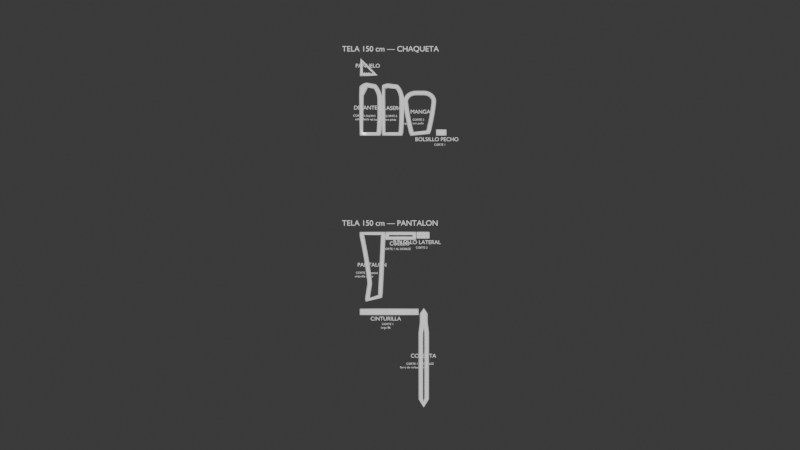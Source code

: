 # Source: patron_enm.blend  (saved by Blender 5.2.45; exported with 4.5.12 LTS)
import bpy
from mathutils import Matrix  # noqa: F401  (used for matrix-valued properties, if any)

bpy.ops.wm.read_factory_settings(use_empty=True)
scene = bpy.context.scene
scene.name = 'Scene'

# ---- collections
col_collection = bpy.data.collections.new('Collection'); scene.collection.children.link(col_collection)

# ---- materials (node trees are filled in below, after node groups)
mat_material = bpy.data.materials.new('Material')
mat_material.alpha_threshold = 0.0
mat_material.use_backface_culling_lightprobe_volume = False
mat_material.roughness = 0.5
mat_material.line_color = (0.0, 0.0, 0.0, 1.0)

# ---- material node trees
mat_material.use_nodes = True; mat_material.node_tree.nodes.clear()
_N = mat_material.node_tree.nodes; _L = mat_material.node_tree.links
n0 = _N.new('ShaderNodeOutputMaterial'); n0.name = 'Material Output'; n0.location = (200, 100)
n1 = _N.new('ShaderNodeBsdfPrincipled'); n1.name = 'Principled BSDF'; n1.location = (-200, 100)
n1.inputs[10].default_value = 0.005
_L.new(n1.outputs[0], n0.inputs[0])
n0.is_active_output = True

# ---- world
world_world = bpy.data.worlds.new('World'); scene.world = world_world
world_world.use_nodes = True; world_world.node_tree.nodes.clear()
_N = world_world.node_tree.nodes; _L = world_world.node_tree.links
n0 = _N.new('ShaderNodeOutputWorld'); n0.name = 'World Output'; n0.location = (200, 100)
n1 = _N.new('ShaderNodeBackground'); n1.name = 'Background'; n1.location = (-200, 100)
n1.inputs[0].default_value = (0.05088, 0.05088, 0.05088, 1.0)
_L.new(n1.outputs[0], n0.inputs[0])
n0.is_active_output = True
world_world.color = (0.05088, 0.05088, 0.05088)
world_world.sun_shadow_jitter_overblur = 0.0

# ---- cameras
cam_camplanta = bpy.data.cameras.new('CamPlanta')
cam_camplanta.clip_end = 3544.0
cam_camera = bpy.data.cameras.new('Camera')
cam_camera.clip_end = 100.0
cam_camera.ortho_scale = 7.314

# ---- lights
light_solplanta = bpy.data.lights.new('SolPlanta', 'SUN')
light_solplanta.energy = 3.0
light_light = bpy.data.lights.new('Light', 'POINT')
light_light.energy = 1000.0
light_light.shadow_soft_size = 0.1

# ---- meshes
me_cube = bpy.data.meshes.new('Cube')
me_cube.from_pydata([(1.0, 1.0, 1.0), (1.0, 1.0, -1.0), (1.0, -1.0, 1.0), (1.0, -1.0, -1.0), (-1.0, 1.0, 1.0), (-1.0, 1.0, -1.0), (-1.0, -1.0, 1.0), (-1.0, -1.0, -1.0)], [], [(0, 4, 6, 2), (3, 2, 6, 7), (7, 6, 4, 5), (5, 1, 3, 7), (1, 0, 2, 3), (5, 4, 0, 1)])
_uv = me_cube.uv_layers.new(name='UVMap')
_uv.uv.foreach_set('vector', [0.625, 0.5, 0.875, 0.5, 0.875, 0.75, 0.625, 0.75, 0.375, 0.75, 0.625, 0.75, 0.625, 1.0, 0.375, 1.0, 0.375, 0.0, 0.625, 0.0, 0.625, 0.25, 0.375, 0.25, 0.125, 0.5, 0.375, 0.5, 0.375, 0.75, 0.125, 0.75, 0.375, 0.5, 0.625, 0.5, 0.625, 0.75, 0.375, 0.75, 0.375, 0.25, 0.625, 0.25, 0.625, 0.5, 0.375, 0.5])
me_cube.materials.append(mat_material)
me_cube.use_mirror_vertex_groups = False
me_cube.update()

# ---- curves / text
cu_lwpoly_0 = bpy.data.curves.new('LWPOLY_0', 'CURVE')
cu_lwpoly_0.dimensions = '3D'
_sp = cu_lwpoly_0.splines.new('POLY'); _sp.points.add(66)
_sp.points.foreach_set('co', [0.0, 0.0, 0.0, 1.0, 27.0, 0.0, 0.0, 1.0, 27.19, 2.374, 0.0, 1.0, 27.37, 4.769, 0.0, 1.0, 27.54, 7.184, 0.0, 1.0, 27.69, 9.62, 0.0, 1.0, 27.83, 12.08, 0.0, 1.0, 27.96, 14.55, 0.0, 1.0, 28.08, 17.05, 0.0, 1.0, 28.18, 19.57, 0.0, 1.0, 28.26, 22.11, 0.0, 1.0, 28.34, 24.67, 0.0, 1.0, 28.4, 27.25, 0.0, 1.0, 28.45, 29.85, 0.0, 1.0, 28.48, 32.47, 0.0, 1.0, 28.5, 35.12, 0.0, 1.0, 28.51, 37.78, 0.0, 1.0, 28.51, 40.46, 0.0, 1.0, 28.49, 43.17, 0.0, 1.0, 28.46, 45.89, 0.0, 1.0, 28.41, 48.64, 0.0, 1.0, 28.36, 51.4, 0.0, 1.0, 28.28, 54.19, 0.0, 1.0, 28.04, 57.99, 0.0, 1.0, 27.85, 58.96, 0.0, 1.0, 27.65, 59.92, 0.0, 1.0, 27.42, 60.85, 0.0, 1.0, 27.18, 61.77, 0.0, 1.0, 26.92, 62.67, 0.0, 1.0, 26.63, 63.54, 0.0, 1.0, 26.33, 64.4, 0.0, 1.0, 26.01, 65.25, 0.0, 1.0, 25.66, 66.07, 0.0, 1.0, 25.3, 66.88, 0.0, 1.0, 24.92, 67.66, 0.0, 1.0, 24.51, 68.43, 0.0, 1.0, 24.09, 69.18, 0.0, 1.0, 23.65, 69.91, 0.0, 1.0, 23.19, 70.62, 0.0, 1.0, 22.71, 71.31, 0.0, 1.0, 22.2, 71.99, 0.0, 1.0, 21.68, 72.64, 0.0, 1.0, 21.14, 73.28, 0.0, 1.0, 20.58, 73.9, 0.0, 1.0, 8.0, 76.0, 0.0, 1.0, 7.55, 75.9, 0.0, 1.0, 7.107, 75.8, 0.0, 1.0, 6.674, 75.68, 0.0, 1.0, 6.248, 75.55, 0.0, 1.0, 5.831, 75.42, 0.0, 1.0, 5.421, 75.27, 0.0, 1.0, 5.021, 75.11, 0.0, 1.0, 4.628, 74.94, 0.0, 1.0, 4.244, 74.76, 0.0, 1.0, 3.868, 74.57, 0.0, 1.0, 3.5, 74.38, 0.0, 1.0, 3.14, 74.17, 0.0, 1.0, 2.789, 73.95, 0.0, 1.0, 2.446, 73.71, 0.0, 1.0, 2.112, 73.47, 0.0, 1.0, 1.785, 73.22, 0.0, 1.0, 1.467, 72.96, 0.0, 1.0, 1.157, 72.69, 0.0, 1.0, 0.8554, 72.41, 0.0, 1.0, 0.562, 72.12, 0.0, 1.0, 0.2769, 71.81, 0.0, 1.0, 0.0, 60.0, 0.0, 1.0])
_sp.use_cyclic_u = True
cu_lwpoly_0.bevel_depth = 3.788
cu_lwpoly_0.fill_mode = 'FULL'
txt_text_1 = bpy.data.curves.new('TEXT_1', 'FONT')
txt_text_1.dimensions = '2D'
txt_text_1.body = 'DELANTERO'
txt_text_1.size = 8.5
txt_text_2 = bpy.data.curves.new('TEXT_2', 'FONT')
txt_text_2.dimensions = '2D'
txt_text_2.body = 'CORTE 2 (izq/der)'
txt_text_2.size = 4.5
txt_text_3 = bpy.data.curves.new('TEXT_3', 'FONT')
txt_text_3.dimensions = '2D'
txt_text_3.body = 'solapa hacia x-'
txt_text_3.size = 4.5
cu_line_4 = bpy.data.curves.new('LINE_4', 'CURVE')
cu_line_4.dimensions = '3D'
_sp = cu_line_4.splines.new('POLY'); _sp.points.add(1)
_sp.points.foreach_set('co', [0.0, 60.0, 0.0, 1.0, 7.0, 74.0, 0.0, 1.0])
cu_line_4.bevel_depth = 3.788
cu_line_4.fill_mode = 'FULL'
cu_lwpoly_5 = bpy.data.curves.new('LWPOLY_5', 'CURVE')
cu_lwpoly_5.dimensions = '3D'
_sp = cu_lwpoly_5.splines.new('POLY'); _sp.points.add(65)
_sp.points.foreach_set('co', [34.51, 0.0, 0.0, 1.0, 61.01, 0.0, 0.0, 1.0, 61.2, 2.374, 0.0, 1.0, 61.37, 4.769, 0.0, 1.0, 61.53, 7.184, 0.0, 1.0, 61.67, 9.62, 0.0, 1.0, 61.81, 12.08, 0.0, 1.0, 61.93, 14.55, 0.0, 1.0, 62.03, 17.05, 0.0, 1.0, 62.13, 19.57, 0.0, 1.0, 62.21, 22.11, 0.0, 1.0, 62.28, 24.67, 0.0, 1.0, 62.34, 27.25, 0.0, 1.0, 62.38, 29.85, 0.0, 1.0, 62.41, 32.47, 0.0, 1.0, 62.43, 35.12, 0.0, 1.0, 62.43, 37.78, 0.0, 1.0, 62.43, 40.46, 0.0, 1.0, 62.41, 43.17, 0.0, 1.0, 62.37, 45.89, 0.0, 1.0, 62.33, 48.64, 0.0, 1.0, 62.27, 51.4, 0.0, 1.0, 62.2, 54.19, 0.0, 1.0, 61.94, 57.99, 0.0, 1.0, 61.75, 58.96, 0.0, 1.0, 61.54, 59.9, 0.0, 1.0, 61.31, 60.83, 0.0, 1.0, 61.06, 61.73, 0.0, 1.0, 60.8, 62.61, 0.0, 1.0, 60.51, 63.47, 0.0, 1.0, 60.21, 64.31, 0.0, 1.0, 59.89, 65.13, 0.0, 1.0, 59.55, 65.93, 0.0, 1.0, 59.19, 66.7, 0.0, 1.0, 58.81, 67.45, 0.0, 1.0, 58.41, 68.18, 0.0, 1.0, 58.0, 68.89, 0.0, 1.0, 57.57, 69.58, 0.0, 1.0, 57.11, 70.25, 0.0, 1.0, 56.64, 70.9, 0.0, 1.0, 56.15, 71.52, 0.0, 1.0, 55.65, 72.12, 0.0, 1.0, 55.12, 72.7, 0.0, 1.0, 54.58, 73.26, 0.0, 1.0, 41.51, 74.8, 0.0, 1.0, 41.15, 74.74, 0.0, 1.0, 40.79, 74.69, 0.0, 1.0, 40.44, 74.63, 0.0, 1.0, 40.09, 74.56, 0.0, 1.0, 39.75, 74.5, 0.0, 1.0, 39.4, 74.43, 0.0, 1.0, 39.07, 74.36, 0.0, 1.0, 38.74, 74.28, 0.0, 1.0, 38.41, 74.21, 0.0, 1.0, 38.08, 74.13, 0.0, 1.0, 37.76, 74.05, 0.0, 1.0, 37.45, 73.97, 0.0, 1.0, 37.13, 73.88, 0.0, 1.0, 36.83, 73.79, 0.0, 1.0, 36.52, 73.7, 0.0, 1.0, 36.22, 73.61, 0.0, 1.0, 35.93, 73.51, 0.0, 1.0, 35.64, 73.42, 0.0, 1.0, 35.35, 73.32, 0.0, 1.0, 35.07, 73.21, 0.0, 1.0, 34.79, 73.11, 0.0, 1.0])
_sp.use_cyclic_u = True
cu_lwpoly_5.bevel_depth = 3.788
cu_lwpoly_5.fill_mode = 'FULL'
txt_text_6 = bpy.data.curves.new('TEXT_6', 'FONT')
txt_text_6.dimensions = '2D'
txt_text_6.body = 'TRASERO'
txt_text_6.size = 8.5
txt_text_7 = bpy.data.curves.new('TEXT_7', 'FONT')
txt_text_7.dimensions = '2D'
txt_text_7.body = 'CORTE 2'
txt_text_7.size = 4.5
txt_text_8 = bpy.data.curves.new('TEXT_8', 'FONT')
txt_text_8.dimensions = '2D'
txt_text_8.body = 'el hombro lleva pinza'
txt_text_8.size = 4.5
cu_lwpoly_9 = bpy.data.curves.new('LWPOLY_9', 'CURVE')
cu_lwpoly_9.dimensions = '3D'
_sp = cu_lwpoly_9.splines.new('POLY'); _sp.points.add(106)
_sp.points.foreach_set('co', [68.43, 52.0, 0.0, 1.0, 68.72, 52.89, 0.0, 1.0, 69.05, 53.75, 0.0, 1.0, 69.4, 54.57, 0.0, 1.0, 69.79, 55.35, 0.0, 1.0, 70.21, 56.1, 0.0, 1.0, 70.67, 56.81, 0.0, 1.0, 71.15, 57.49, 0.0, 1.0, 71.67, 58.14, 0.0, 1.0, 72.23, 58.74, 0.0, 1.0, 72.82, 59.31, 0.0, 1.0, 73.43, 59.85, 0.0, 1.0, 74.09, 60.35, 0.0, 1.0, 74.77, 60.82, 0.0, 1.0, 75.49, 61.24, 0.0, 1.0, 76.24, 61.64, 0.0, 1.0, 77.03, 62.0, 0.0, 1.0, 77.85, 62.32, 0.0, 1.0, 78.7, 62.61, 0.0, 1.0, 79.58, 62.86, 0.0, 1.0, 80.5, 63.07, 0.0, 1.0, 81.45, 63.25, 0.0, 1.0, 83.16, 63.42, 0.0, 1.0, 83.89, 63.43, 0.0, 1.0, 84.62, 63.45, 0.0, 1.0, 85.34, 63.46, 0.0, 1.0, 86.07, 63.47, 0.0, 1.0, 86.8, 63.48, 0.0, 1.0, 87.53, 63.49, 0.0, 1.0, 88.25, 63.49, 0.0, 1.0, 88.98, 63.5, 0.0, 1.0, 89.71, 63.5, 0.0, 1.0, 90.43, 63.5, 0.0, 1.0, 91.16, 63.5, 0.0, 1.0, 91.89, 63.5, 0.0, 1.0, 92.62, 63.49, 0.0, 1.0, 93.34, 63.49, 0.0, 1.0, 94.07, 63.48, 0.0, 1.0, 94.8, 63.47, 0.0, 1.0, 95.53, 63.46, 0.0, 1.0, 96.25, 63.45, 0.0, 1.0, 96.98, 63.43, 0.0, 1.0, 97.71, 63.42, 0.0, 1.0, 99.42, 63.25, 0.0, 1.0, 100.4, 63.07, 0.0, 1.0, 101.3, 62.86, 0.0, 1.0, 102.2, 62.61, 0.0, 1.0, 103.0, 62.32, 0.0, 1.0, 103.8, 62.0, 0.0, 1.0, 104.6, 61.64, 0.0, 1.0, 105.4, 61.24, 0.0, 1.0, 106.1, 60.82, 0.0, 1.0, 106.8, 60.35, 0.0, 1.0, 107.4, 59.85, 0.0, 1.0, 108.1, 59.31, 0.0, 1.0, 108.6, 58.74, 0.0, 1.0, 109.2, 58.14, 0.0, 1.0, 109.7, 57.49, 0.0, 1.0, 110.2, 56.81, 0.0, 1.0, 110.7, 56.1, 0.0, 1.0, 111.1, 55.35, 0.0, 1.0, 111.5, 54.57, 0.0, 1.0, 111.8, 53.75, 0.0, 1.0, 112.1, 52.89, 0.0, 1.0, 112.2, 49.98, 0.0, 1.0, 112.0, 47.93, 0.0, 1.0, 111.8, 45.85, 0.0, 1.0, 111.5, 43.74, 0.0, 1.0, 111.2, 41.59, 0.0, 1.0, 110.9, 39.4, 0.0, 1.0, 110.6, 37.19, 0.0, 1.0, 110.3, 34.94, 0.0, 1.0, 109.9, 32.66, 0.0, 1.0, 109.5, 30.35, 0.0, 1.0, 109.1, 28.0, 0.0, 1.0, 108.6, 25.62, 0.0, 1.0, 108.2, 23.21, 0.0, 1.0, 107.7, 20.76, 0.0, 1.0, 107.2, 18.28, 0.0, 1.0, 106.6, 15.77, 0.0, 1.0, 106.1, 13.22, 0.0, 1.0, 105.5, 10.64, 0.0, 1.0, 104.9, 8.033, 0.0, 1.0, 104.3, 5.388, 0.0, 1.0, 103.6, 2.711, 0.0, 1.0, 77.93, 0.0, 0.0, 1.0, 77.26, 2.711, 0.0, 1.0, 76.62, 5.388, 0.0, 1.0, 75.99, 8.033, 0.0, 1.0, 75.39, 10.64, 0.0, 1.0, 74.81, 13.22, 0.0, 1.0, 74.25, 15.77, 0.0, 1.0, 73.72, 18.28, 0.0, 1.0, 73.21, 20.76, 0.0, 1.0, 72.72, 23.21, 0.0, 1.0, 72.25, 25.62, 0.0, 1.0, 71.81, 28.0, 0.0, 1.0, 71.39, 30.35, 0.0, 1.0, 70.99, 32.66, 0.0, 1.0, 70.62, 34.94, 0.0, 1.0, 70.26, 37.19, 0.0, 1.0, 69.93, 39.4, 0.0, 1.0, 69.63, 41.59, 0.0, 1.0, 69.34, 43.74, 0.0, 1.0, 69.08, 45.85, 0.0, 1.0, 68.84, 47.93, 0.0, 1.0, 68.63, 49.98, 0.0, 1.0])
_sp.use_cyclic_u = True
cu_lwpoly_9.bevel_depth = 3.788
cu_lwpoly_9.fill_mode = 'FULL'
txt_text_10 = bpy.data.curves.new('TEXT_10', 'FONT')
txt_text_10.dimensions = '2D'
txt_text_10.body = 'MANGA'
txt_text_10.size = 8.5
txt_text_11 = bpy.data.curves.new('TEXT_11', 'FONT')
txt_text_11.dimensions = '2D'
txt_text_11.body = 'CORTE 2'
txt_text_11.size = 4.5
txt_text_12 = bpy.data.curves.new('TEXT_12', 'FONT')
txt_text_12.dimensions = '2D'
txt_text_12.body = 'largo 64 con puño'
txt_text_12.size = 4.5
cu_lwpoly_13 = bpy.data.curves.new('LWPOLY_13', 'CURVE')
cu_lwpoly_13.dimensions = '3D'
_sp = cu_lwpoly_13.splines.new('POLY'); _sp.points.add(3)
_sp.points.foreach_set('co', [118.2, 0.0, 0.0, 1.0, 129.2, 0.0, 0.0, 1.0, 129.2, 4.5, 0.0, 1.0, 118.2, 4.5, 0.0, 1.0])
_sp.use_cyclic_u = True
cu_lwpoly_13.bevel_depth = 3.788
cu_lwpoly_13.fill_mode = 'FULL'
txt_text_14 = bpy.data.curves.new('TEXT_14', 'FONT')
txt_text_14.dimensions = '2D'
txt_text_14.body = 'BOLSILLO PECHO'
txt_text_14.size = 8.5
txt_text_15 = bpy.data.curves.new('TEXT_15', 'FONT')
txt_text_15.dimensions = '2D'
txt_text_15.body = 'CORTE 1'
txt_text_15.size = 4.5
cu_lwpoly_16 = bpy.data.curves.new('LWPOLY_16', 'CURVE')
cu_lwpoly_16.dimensions = '3D'
_sp = cu_lwpoly_16.splines.new('POLY'); _sp.points.add(2)
_sp.points.foreach_set('co', [0.0, 92.0, 0.0, 1.0, 22.0, 92.0, 0.0, 1.0, 0.0, 114.0, 0.0, 1.0])
_sp.use_cyclic_u = True
cu_lwpoly_16.bevel_depth = 3.788
cu_lwpoly_16.fill_mode = 'FULL'
txt_text_17 = bpy.data.curves.new('TEXT_17', 'FONT')
txt_text_17.dimensions = '2D'
txt_text_17.body = 'PANUELO'
txt_text_17.size = 8.5
txt_text_18 = bpy.data.curves.new('TEXT_18', 'FONT')
txt_text_18.dimensions = '2D'
txt_text_18.body = 'CORTE 1'
txt_text_18.size = 4.5
cu_lwpoly_19 = bpy.data.curves.new('LWPOLY_19', 'CURVE')
cu_lwpoly_19.dimensions = '3D'
_sp = cu_lwpoly_19.splines.new('POLY'); _sp.points.add(65)
_sp.points.foreach_set('co', [0.0, -154.0, 0.0, 1.0, 34.0, -154.0, 0.0, 1.0, 33.82, -157.9, 0.0, 1.0, 33.63, -161.8, 0.0, 1.0, 33.44, -165.8, 0.0, 1.0, 33.24, -169.9, 0.0, 1.0, 33.04, -174.1, 0.0, 1.0, 32.83, -178.3, 0.0, 1.0, 32.63, -182.7, 0.0, 1.0, 32.41, -187.1, 0.0, 1.0, 32.2, -191.5, 0.0, 1.0, 31.98, -196.1, 0.0, 1.0, 31.75, -200.8, 0.0, 1.0, 31.52, -205.5, 0.0, 1.0, 31.29, -210.3, 0.0, 1.0, 31.05, -215.1, 0.0, 1.0, 30.81, -220.1, 0.0, 1.0, 30.56, -225.1, 0.0, 1.0, 30.31, -230.3, 0.0, 1.0, 30.06, -235.4, 0.0, 1.0, 29.8, -240.7, 0.0, 1.0, 29.54, -246.1, 0.0, 1.0, 29.27, -251.5, 0.0, 1.0, 9.0, -257.0, 0.0, 1.0, 9.182, -255.8, 0.0, 1.0, 9.364, -254.6, 0.0, 1.0, 9.545, -253.5, 0.0, 1.0, 9.727, -252.3, 0.0, 1.0, 9.909, -251.1, 0.0, 1.0, 10.09, -249.9, 0.0, 1.0, 10.27, -248.7, 0.0, 1.0, 10.45, -247.5, 0.0, 1.0, 10.64, -246.4, 0.0, 1.0, 10.82, -245.2, 0.0, 1.0, 11.0, -244.0, 0.0, 1.0, 11.18, -242.8, 0.0, 1.0, 11.36, -241.6, 0.0, 1.0, 11.55, -240.5, 0.0, 1.0, 11.73, -239.3, 0.0, 1.0, 11.91, -238.1, 0.0, 1.0, 12.09, -236.9, 0.0, 1.0, 12.27, -235.7, 0.0, 1.0, 12.45, -234.5, 0.0, 1.0, 12.64, -233.4, 0.0, 1.0, 12.82, -232.2, 0.0, 1.0, 12.63, -227.8, 0.0, 1.0, 12.23, -224.6, 0.0, 1.0, 11.82, -221.3, 0.0, 1.0, 11.38, -218.0, 0.0, 1.0, 10.92, -214.7, 0.0, 1.0, 10.45, -211.4, 0.0, 1.0, 9.948, -208.0, 0.0, 1.0, 9.43, -204.6, 0.0, 1.0, 8.89, -201.2, 0.0, 1.0, 8.331, -197.7, 0.0, 1.0, 7.75, -194.2, 0.0, 1.0, 7.149, -190.7, 0.0, 1.0, 6.527, -187.2, 0.0, 1.0, 5.884, -183.6, 0.0, 1.0, 5.221, -180.0, 0.0, 1.0, 4.537, -176.4, 0.0, 1.0, 3.833, -172.7, 0.0, 1.0, 3.107, -169.0, 0.0, 1.0, 2.362, -165.3, 0.0, 1.0, 1.595, -161.6, 0.0, 1.0, 0.8079, -157.8, 0.0, 1.0])
_sp.use_cyclic_u = True
cu_lwpoly_19.bevel_depth = 3.788
cu_lwpoly_19.fill_mode = 'FULL'
txt_text_20 = bpy.data.curves.new('TEXT_20', 'FONT')
txt_text_20.dimensions = '2D'
txt_text_20.body = 'PANTALON'
txt_text_20.size = 8.5
txt_text_21 = bpy.data.curves.new('TEXT_21', 'FONT')
txt_text_21.dimensions = '2D'
txt_text_21.body = 'CORTE 2 (espejo)'
txt_text_21.size = 4.5
txt_text_22 = bpy.data.curves.new('TEXT_22', 'FONT')
txt_text_22.dimensions = '2D'
txt_text_22.body = 'cinturilla aparte'
txt_text_22.size = 4.5
cu_lwpoly_23 = bpy.data.curves.new('LWPOLY_23', 'CURVE')
cu_lwpoly_23.dimensions = '3D'
_sp = cu_lwpoly_23.splines.new('POLY'); _sp.points.add(3)
_sp.points.foreach_set('co', [40.0, -161.5, 0.0, 1.0, 82.0, -161.5, 0.0, 1.0, 82.0, -154.0, 0.0, 1.0, 40.0, -154.0, 0.0, 1.0])
_sp.use_cyclic_u = True
cu_lwpoly_23.bevel_depth = 3.788
cu_lwpoly_23.fill_mode = 'FULL'
txt_text_24 = bpy.data.curves.new('TEXT_24', 'FONT')
txt_text_24.dimensions = '2D'
txt_text_24.body = 'CUELLO'
txt_text_24.size = 8.5
txt_text_25 = bpy.data.curves.new('TEXT_25', 'FONT')
txt_text_25.dimensions = '2D'
txt_text_25.body = 'CORTE 1 AL DOBLEZ'
txt_text_25.size = 4.5
cu_lwpoly_26 = bpy.data.curves.new('LWPOLY_26', 'CURVE')
cu_lwpoly_26.dimensions = '3D'
_sp = cu_lwpoly_26.splines.new('POLY'); _sp.points.add(3)
_sp.points.foreach_set('co', [88.0, -159.5, 0.0, 1.0, 103.0, -159.5, 0.0, 1.0, 103.0, -154.0, 0.0, 1.0, 88.0, -154.0, 0.0, 1.0])
_sp.use_cyclic_u = True
cu_lwpoly_26.bevel_depth = 3.788
cu_lwpoly_26.fill_mode = 'FULL'
txt_text_27 = bpy.data.curves.new('TEXT_27', 'FONT')
txt_text_27.dimensions = '2D'
txt_text_27.body = 'BOLSILLO LATERAL'
txt_text_27.size = 8.5
txt_text_28 = bpy.data.curves.new('TEXT_28', 'FONT')
txt_text_28.dimensions = '2D'
txt_text_28.body = 'CORTE 2'
txt_text_28.size = 4.5
cu_lwpoly_29 = bpy.data.curves.new('LWPOLY_29', 'CURVE')
cu_lwpoly_29.dimensions = '3D'
_sp = cu_lwpoly_29.splines.new('POLY'); _sp.points.add(3)
_sp.points.foreach_set('co', [0.0, -278.0, 0.0, 1.0, 86.0, -278.0, 0.0, 1.0, 86.0, -273.0, 0.0, 1.0, 0.0, -273.0, 0.0, 1.0])
_sp.use_cyclic_u = True
cu_lwpoly_29.bevel_depth = 3.788
cu_lwpoly_29.fill_mode = 'FULL'
txt_text_30 = bpy.data.curves.new('TEXT_30', 'FONT')
txt_text_30.dimensions = '2D'
txt_text_30.body = 'CINTURILLA'
txt_text_30.size = 8.5
txt_text_31 = bpy.data.curves.new('TEXT_31', 'FONT')
txt_text_31.dimensions = '2D'
txt_text_31.body = 'CORTE 1'
txt_text_31.size = 4.5
txt_text_32 = bpy.data.curves.new('TEXT_32', 'FONT')
txt_text_32.dimensions = '2D'
txt_text_32.body = 'largo 86'
txt_text_32.size = 4.5
cu_lwpoly_33 = bpy.data.curves.new('LWPOLY_33', 'CURVE')
cu_lwpoly_33.dimensions = '3D'
_sp = cu_lwpoly_33.splines.new('POLY'); _sp.points.add(9)
_sp.points.foreach_set('co', [96.6, -420.0, 0.0, 1.0, 101.2, -410.0, 0.0, 1.0, 101.2, -308.0, 0.0, 1.0, 99.2, -292.0, 0.0, 1.0, 99.2, -279.0, 0.0, 1.0, 96.6, -273.0, 0.0, 1.0, 94.0, -279.0, 0.0, 1.0, 94.0, -292.0, 0.0, 1.0, 92.0, -308.0, 0.0, 1.0, 92.0, -410.0, 0.0, 1.0])
_sp.use_cyclic_u = True
cu_lwpoly_33.bevel_depth = 3.788
cu_lwpoly_33.fill_mode = 'FULL'
txt_text_34 = bpy.data.curves.new('TEXT_34', 'FONT')
txt_text_34.dimensions = '2D'
txt_text_34.body = 'CORBATA'
txt_text_34.size = 8.5
txt_text_35 = bpy.data.curves.new('TEXT_35', 'FONT')
txt_text_35.dimensions = '2D'
txt_text_35.body = 'CORTE 1 AL DOBLEZ'
txt_text_35.size = 4.5
txt_text_36 = bpy.data.curves.new('TEXT_36', 'FONT')
txt_text_36.dimensions = '2D'
txt_text_36.body = 'forro de corbata aparte'
txt_text_36.size = 4.5
txt_text_37 = bpy.data.curves.new('TEXT_37', 'FONT')
txt_text_37.dimensions = '2D'
txt_text_37.body = 'TELA 150 cm — CHAQUETA'
txt_text_37.size = 12.0
txt_text_38 = bpy.data.curves.new('TEXT_38', 'FONT')
txt_text_38.dimensions = '2D'
txt_text_38.body = 'TELA 150 cm — PANTALON'
txt_text_38.size = 12.0

# ---- objects
ob_camplanta = bpy.data.objects.new('CamPlanta', cam_camplanta)
ob_solplanta = bpy.data.objects.new('SolPlanta', light_solplanta)
ob_cube = bpy.data.objects.new('Cube', me_cube)
ob_light = bpy.data.objects.new('Light', light_light)
ob_camera = bpy.data.objects.new('Camera', cam_camera)
ob_lwpoly_0 = bpy.data.objects.new('LWPOLY_0', cu_lwpoly_0)
ob_text_1 = bpy.data.objects.new('TEXT_1', txt_text_1)
ob_text_2 = bpy.data.objects.new('TEXT_2', txt_text_2)
ob_text_3 = bpy.data.objects.new('TEXT_3', txt_text_3)
ob_line_4 = bpy.data.objects.new('LINE_4', cu_line_4)
ob_lwpoly_5 = bpy.data.objects.new('LWPOLY_5', cu_lwpoly_5)
ob_text_6 = bpy.data.objects.new('TEXT_6', txt_text_6)
ob_text_7 = bpy.data.objects.new('TEXT_7', txt_text_7)
ob_text_8 = bpy.data.objects.new('TEXT_8', txt_text_8)
ob_lwpoly_9 = bpy.data.objects.new('LWPOLY_9', cu_lwpoly_9)
ob_text_10 = bpy.data.objects.new('TEXT_10', txt_text_10)
ob_text_11 = bpy.data.objects.new('TEXT_11', txt_text_11)
ob_text_12 = bpy.data.objects.new('TEXT_12', txt_text_12)
ob_lwpoly_13 = bpy.data.objects.new('LWPOLY_13', cu_lwpoly_13)
ob_text_14 = bpy.data.objects.new('TEXT_14', txt_text_14)
ob_text_15 = bpy.data.objects.new('TEXT_15', txt_text_15)
ob_lwpoly_16 = bpy.data.objects.new('LWPOLY_16', cu_lwpoly_16)
ob_text_17 = bpy.data.objects.new('TEXT_17', txt_text_17)
ob_text_18 = bpy.data.objects.new('TEXT_18', txt_text_18)
ob_lwpoly_19 = bpy.data.objects.new('LWPOLY_19', cu_lwpoly_19)
ob_text_20 = bpy.data.objects.new('TEXT_20', txt_text_20)
ob_text_21 = bpy.data.objects.new('TEXT_21', txt_text_21)
ob_text_22 = bpy.data.objects.new('TEXT_22', txt_text_22)
ob_lwpoly_23 = bpy.data.objects.new('LWPOLY_23', cu_lwpoly_23)
ob_text_24 = bpy.data.objects.new('TEXT_24', txt_text_24)
ob_text_25 = bpy.data.objects.new('TEXT_25', txt_text_25)
ob_lwpoly_26 = bpy.data.objects.new('LWPOLY_26', cu_lwpoly_26)
ob_text_27 = bpy.data.objects.new('TEXT_27', txt_text_27)
ob_text_28 = bpy.data.objects.new('TEXT_28', txt_text_28)
ob_lwpoly_29 = bpy.data.objects.new('LWPOLY_29', cu_lwpoly_29)
ob_text_30 = bpy.data.objects.new('TEXT_30', txt_text_30)
ob_text_31 = bpy.data.objects.new('TEXT_31', txt_text_31)
ob_text_32 = bpy.data.objects.new('TEXT_32', txt_text_32)
ob_lwpoly_33 = bpy.data.objects.new('LWPOLY_33', cu_lwpoly_33)
ob_text_34 = bpy.data.objects.new('TEXT_34', txt_text_34)
ob_text_35 = bpy.data.objects.new('TEXT_35', txt_text_35)
ob_text_36 = bpy.data.objects.new('TEXT_36', txt_text_36)
ob_text_37 = bpy.data.objects.new('TEXT_37', txt_text_37)
ob_text_38 = bpy.data.objects.new('TEXT_38', txt_text_38)

# ---- transforms, parenting, visibility, modifiers, constraints
ob_camplanta.location = (59.78, -141.0, 1722.0)
ob_solplanta.location = (0.0, 0.0, 0.0)
ob_cube.location = (0.0, 0.0, 0.0)
ob_cube.lock_rotations_4d = False
ob_cube.empty_display_type = 'ARROWS'
ob_cube.lineart.crease_threshold = 0.0
ob_light.location = (4.076, 1.005, 5.904)
ob_light.rotation_euler = (0.6503, 0.05522, 1.866)
ob_light.lock_rotations_4d = False
ob_light.empty_display_type = 'ARROWS'
ob_light.color = (0.0, 0.0, 0.0, 0.0)
ob_light.lineart.crease_threshold = 0.0
ob_camera.location = (7.359, -6.926, 4.958)
ob_camera.rotation_euler = (1.109, 0.0, 0.8149)
ob_camera.lock_rotations_4d = False
ob_camera.empty_display_type = 'ARROWS'
ob_camera.color = (0.0, 0.0, 0.0, 0.0)
ob_camera.display_type = 'WIRE'
ob_camera.lineart.crease_threshold = 0.0
ob_lwpoly_0.location = (0.0, 0.0, 0.0)
ob_text_1.location = (-11.84, 38.0, 0.0)
ob_text_2.location = (-12.94, 27.0, 0.0)
ob_text_3.location = (-9.744, 21.5, 0.0)
ob_line_4.location = (0.0, 0.0, 0.0)
ob_lwpoly_5.location = (0.0, 0.0, 0.0)
ob_text_6.location = (28.17, 37.4, 0.0)
ob_text_7.location = (37.27, 26.4, 0.0)
ob_text_8.location = (14.87, 20.9, 0.0)
ob_lwpoly_9.location = (0.0, 0.0, 0.0)
ob_text_10.location = (75.84, 31.75, 0.0)
ob_text_11.location = (79.14, 20.75, 0.0)
ob_text_12.location = (63.14, 15.25, 0.0)
ob_lwpoly_13.location = (0.0, 0.0, 0.0)
ob_text_14.location = (83.14, -11.0, 0.0)
ob_text_15.location = (112.5, -18.0, 0.0)
ob_lwpoly_16.location = (0.0, 0.0, 0.0)
ob_text_17.location = (-9.3, 103.0, 0.0)
ob_text_18.location = (-0.2, 92.0, 0.0)
ob_lwpoly_19.location = (0.0, 0.0, 0.0)
ob_text_20.location = (-6.2, -205.5, 0.0)
ob_text_21.location = (-8.6, -216.5, 0.0)
ob_text_22.location = (-10.2, -222.0, 0.0)
ob_lwpoly_23.location = (0.0, 0.0, 0.0)
ob_text_24.location = (43.6, -172.5, 0.0)
ob_text_25.location = (33.8, -179.5, 0.0)
ob_lwpoly_26.location = (0.0, 0.0, 0.0)
ob_text_27.location = (49.1, -170.5, 0.0)
ob_text_28.location = (84.3, -177.5, 0.0)
ob_lwpoly_29.location = (0.0, 0.0, 0.0)
ob_text_30.location = (14.0, -289.0, 0.0)
ob_text_31.location = (31.8, -296.0, 0.0)
ob_text_32.location = (30.2, -301.5, 0.0)
ob_lwpoly_33.location = (0.0, 0.0, 0.0)
ob_text_34.location = (76.3, -346.5, 0.0)
ob_text_35.location = (69.4, -357.5, 0.0)
ob_text_36.location = (59.8, -363.0, 0.0)
ob_text_37.location = (-30.0, 128.0, 0.0)
ob_text_38.location = (-30.0, -142.0, 0.0)

# ---- collection membership
scene.collection.objects.link(ob_camplanta)
scene.collection.objects.link(ob_solplanta)
col_collection.objects.link(ob_cube)
col_collection.objects.link(ob_light)
col_collection.objects.link(ob_camera)
col_collection.objects.link(ob_lwpoly_0)
col_collection.objects.link(ob_text_1)
col_collection.objects.link(ob_text_2)
col_collection.objects.link(ob_text_3)
col_collection.objects.link(ob_line_4)
col_collection.objects.link(ob_lwpoly_5)
col_collection.objects.link(ob_text_6)
col_collection.objects.link(ob_text_7)
col_collection.objects.link(ob_text_8)
col_collection.objects.link(ob_lwpoly_9)
col_collection.objects.link(ob_text_10)
col_collection.objects.link(ob_text_11)
col_collection.objects.link(ob_text_12)
col_collection.objects.link(ob_lwpoly_13)
col_collection.objects.link(ob_text_14)
col_collection.objects.link(ob_text_15)
col_collection.objects.link(ob_lwpoly_16)
col_collection.objects.link(ob_text_17)
col_collection.objects.link(ob_text_18)
col_collection.objects.link(ob_lwpoly_19)
col_collection.objects.link(ob_text_20)
col_collection.objects.link(ob_text_21)
col_collection.objects.link(ob_text_22)
col_collection.objects.link(ob_lwpoly_23)
col_collection.objects.link(ob_text_24)
col_collection.objects.link(ob_text_25)
col_collection.objects.link(ob_lwpoly_26)
col_collection.objects.link(ob_text_27)
col_collection.objects.link(ob_text_28)
col_collection.objects.link(ob_lwpoly_29)
col_collection.objects.link(ob_text_30)
col_collection.objects.link(ob_text_31)
col_collection.objects.link(ob_text_32)
col_collection.objects.link(ob_lwpoly_33)
col_collection.objects.link(ob_text_34)
col_collection.objects.link(ob_text_35)
col_collection.objects.link(ob_text_36)
col_collection.objects.link(ob_text_37)
col_collection.objects.link(ob_text_38)

# ---- scene / render settings (as saved in the file)
scene.camera = ob_camplanta
scene.frame_start = 1; scene.frame_end = 250; scene.frame_set(1)
scene.render.engine = 'BLENDER_EEVEE_NEXT'
scene.render.bake_bias = 0.0
scene.render.bake_samples = 0
scene.render.compositor_device = 'GPU'
scene.eevee.use_volume_custom_range = False
scene.eevee.fast_gi_thickness_near = 0.1
scene.eevee.fast_gi_thickness_far = 0.0
scene.eevee.ray_tracing_options.screen_trace_thickness = 0.1
bpy.context.view_layer.update()
